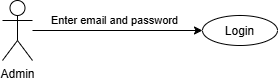

The diagram above was exported from draw.io. Its source (the exported page's mxGraphModel, read from the mxfile embedded in the PNG):
<mxGraphModel dx="860" dy="483" grid="1" gridSize="10" guides="1" tooltips="1" connect="1" arrows="1" fold="1" page="1" pageScale="1" pageWidth="850" pageHeight="1100" math="0" shadow="0">
  <root>
    <mxCell id="0" />
    <mxCell id="1" parent="0" />
    <mxCell id="Sv0RdqI_VK_ODG7MCQkE-3" edge="1" parent="1" source="Sv0RdqI_VK_ODG7MCQkE-1" style="edgeStyle=orthogonalEdgeStyle;rounded=0;orthogonalLoop=1;jettySize=auto;html=1;entryX=0;entryY=0.5;entryDx=0;entryDy=0;" target="Sv0RdqI_VK_ODG7MCQkE-2" value="Enter email and password">
      <mxGeometry relative="1" x="-0.0303" y="10" as="geometry">
        <mxPoint as="offset" />
      </mxGeometry>
    </mxCell>
    <mxCell id="Sv0RdqI_VK_ODG7MCQkE-1" parent="1" style="shape=umlActor;verticalLabelPosition=bottom;verticalAlign=top;html=1;outlineConnect=0;" value="Admin" vertex="1">
      <mxGeometry height="60" width="30" x="170" y="130" as="geometry" />
    </mxCell>
    <mxCell id="Sv0RdqI_VK_ODG7MCQkE-2" parent="1" style="ellipse;whiteSpace=wrap;html=1;shapeInside=1;" value="Login" vertex="1">
      <mxGeometry height="30" width="75" x="370" y="145" as="geometry" />
    </mxCell>
  </root>
</mxGraphModel>